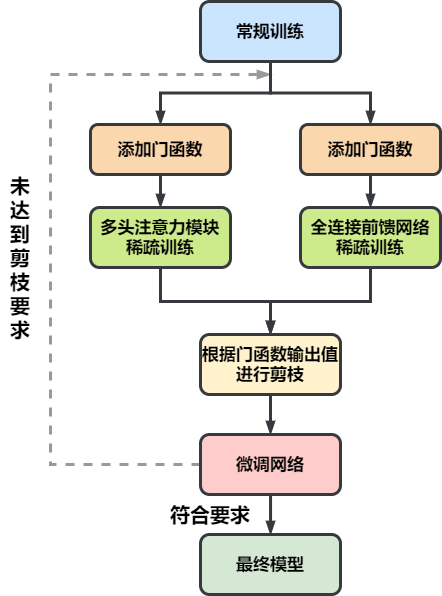

The diagram above was exported from draw.io. Its source (the exported page's mxGraphModel, read from the mxfile embedded in the PNG):
<mxGraphModel dx="1221" dy="645" grid="1" gridSize="10" guides="1" tooltips="1" connect="1" arrows="1" fold="1" page="1" pageScale="1" pageWidth="827" pageHeight="1169" math="0" shadow="0">
  <root>
    <mxCell id="0" />
    <mxCell id="1" parent="0" />
    <mxCell id="J5N4MsNHieRmYnPiJh2D-5" style="edgeStyle=orthogonalEdgeStyle;rounded=0;orthogonalLoop=1;jettySize=auto;html=1;exitX=0.5;exitY=0;exitDx=0;exitDy=0;entryX=0.5;entryY=1;entryDx=0;entryDy=0;fontSize=17;endArrow=none;endFill=0;strokeWidth=3;fontColor=#36393D;strokeColor=#36393D;startArrow=blockThin;startFill=1;" edge="1" parent="1" source="J5N4MsNHieRmYnPiJh2D-6" target="J5N4MsNHieRmYnPiJh2D-13">
      <mxGeometry relative="1" as="geometry" />
    </mxCell>
    <mxCell id="J5N4MsNHieRmYnPiJh2D-6" value="&lt;b style=&quot;font-size: 17px&quot;&gt;&lt;font style=&quot;font-size: 17px&quot;&gt;添加门函数&lt;/font&gt;&lt;/b&gt;" style="rounded=1;whiteSpace=wrap;html=1;strokeWidth=3;fillColor=#fad7ac;fontSize=17;strokeColor=#36393D;" vertex="1" parent="1">
      <mxGeometry x="180" y="300" width="140" height="50" as="geometry" />
    </mxCell>
    <mxCell id="J5N4MsNHieRmYnPiJh2D-26" style="edgeStyle=orthogonalEdgeStyle;rounded=0;orthogonalLoop=1;jettySize=auto;html=1;exitX=0.5;exitY=0;exitDx=0;exitDy=0;entryX=0.5;entryY=1;entryDx=0;entryDy=0;startArrow=blockThin;startFill=1;endArrow=none;endFill=0;fontSize=17;fontColor=#36393D;strokeColor=#36393D;strokeWidth=3;" edge="1" parent="1" source="J5N4MsNHieRmYnPiJh2D-10" target="J5N4MsNHieRmYnPiJh2D-6">
      <mxGeometry relative="1" as="geometry" />
    </mxCell>
    <mxCell id="J5N4MsNHieRmYnPiJh2D-10" value="&lt;b style=&quot;font-size: 17px&quot;&gt;&lt;font style=&quot;font-size: 17px&quot;&gt;多头注意力模块&lt;br&gt;稀疏训练&lt;/font&gt;&lt;/b&gt;" style="rounded=1;whiteSpace=wrap;html=1;strokeWidth=3;fillColor=#cdeb8b;fontSize=17;strokeColor=#36393D;" vertex="1" parent="1">
      <mxGeometry x="180" y="383" width="140" height="60" as="geometry" />
    </mxCell>
    <mxCell id="J5N4MsNHieRmYnPiJh2D-11" style="edgeStyle=orthogonalEdgeStyle;rounded=0;orthogonalLoop=1;jettySize=auto;html=1;exitX=0.5;exitY=1;exitDx=0;exitDy=0;fontSize=17;" edge="1" parent="1" source="J5N4MsNHieRmYnPiJh2D-10" target="J5N4MsNHieRmYnPiJh2D-10">
      <mxGeometry relative="1" as="geometry" />
    </mxCell>
    <mxCell id="J5N4MsNHieRmYnPiJh2D-13" value="&lt;b&gt;常规训练&lt;/b&gt;" style="rounded=1;whiteSpace=wrap;html=1;strokeWidth=3;fillColor=#cce5ff;fontSize=17;strokeColor=#36393D;" vertex="1" parent="1">
      <mxGeometry x="290" y="177" width="140" height="60" as="geometry" />
    </mxCell>
    <mxCell id="J5N4MsNHieRmYnPiJh2D-36" value="" style="edgeStyle=orthogonalEdgeStyle;rounded=0;orthogonalLoop=1;jettySize=auto;html=1;startArrow=blockThin;startFill=1;endArrow=none;endFill=0;fontSize=17;fontColor=#36393D;strokeColor=#36393D;strokeWidth=3;" edge="1" parent="1" source="J5N4MsNHieRmYnPiJh2D-20" target="J5N4MsNHieRmYnPiJh2D-33">
      <mxGeometry relative="1" as="geometry" />
    </mxCell>
    <mxCell id="J5N4MsNHieRmYnPiJh2D-42" style="edgeStyle=orthogonalEdgeStyle;rounded=0;orthogonalLoop=1;jettySize=auto;html=1;startArrow=none;startFill=0;endArrow=blockThin;endFill=1;fontSize=17;fontColor=#36393D;strokeWidth=3;dashed=1;strokeColor=#999999;" edge="1" parent="1" source="J5N4MsNHieRmYnPiJh2D-20">
      <mxGeometry relative="1" as="geometry">
        <mxPoint x="360" y="250" as="targetPoint" />
        <Array as="points">
          <mxPoint x="140" y="640" />
          <mxPoint x="140" y="250" />
        </Array>
      </mxGeometry>
    </mxCell>
    <mxCell id="J5N4MsNHieRmYnPiJh2D-20" value="&lt;b&gt;微调网络&lt;/b&gt;" style="rounded=1;whiteSpace=wrap;html=1;strokeWidth=3;fillColor=#ffcccc;fontSize=17;strokeColor=#36393d;" vertex="1" parent="1">
      <mxGeometry x="290" y="610" width="140" height="60" as="geometry" />
    </mxCell>
    <mxCell id="J5N4MsNHieRmYnPiJh2D-28" style="edgeStyle=orthogonalEdgeStyle;rounded=0;orthogonalLoop=1;jettySize=auto;html=1;exitX=0.5;exitY=0;exitDx=0;exitDy=0;entryX=0.5;entryY=1;entryDx=0;entryDy=0;startArrow=blockThin;startFill=1;endArrow=none;endFill=0;fontSize=17;fontColor=#36393D;strokeColor=#36393D;strokeWidth=3;" edge="1" parent="1" source="J5N4MsNHieRmYnPiJh2D-27" target="J5N4MsNHieRmYnPiJh2D-13">
      <mxGeometry relative="1" as="geometry" />
    </mxCell>
    <mxCell id="J5N4MsNHieRmYnPiJh2D-27" value="&lt;b style=&quot;font-size: 17px&quot;&gt;&lt;font style=&quot;font-size: 17px&quot;&gt;添加门函数&lt;/font&gt;&lt;/b&gt;" style="rounded=1;whiteSpace=wrap;html=1;strokeWidth=3;fillColor=#fad7ac;fontSize=17;strokeColor=#36393D;" vertex="1" parent="1">
      <mxGeometry x="390" y="300" width="140" height="50" as="geometry" />
    </mxCell>
    <mxCell id="J5N4MsNHieRmYnPiJh2D-32" style="edgeStyle=orthogonalEdgeStyle;rounded=0;orthogonalLoop=1;jettySize=auto;html=1;exitX=0.5;exitY=0;exitDx=0;exitDy=0;entryX=0.5;entryY=1;entryDx=0;entryDy=0;startArrow=blockThin;startFill=1;endArrow=none;endFill=0;fontSize=17;fontColor=#36393D;strokeColor=#36393D;strokeWidth=3;" edge="1" parent="1" source="J5N4MsNHieRmYnPiJh2D-29" target="J5N4MsNHieRmYnPiJh2D-27">
      <mxGeometry relative="1" as="geometry" />
    </mxCell>
    <mxCell id="J5N4MsNHieRmYnPiJh2D-35" style="edgeStyle=orthogonalEdgeStyle;rounded=0;orthogonalLoop=1;jettySize=auto;html=1;exitX=0.5;exitY=1;exitDx=0;exitDy=0;entryX=0.5;entryY=0;entryDx=0;entryDy=0;startArrow=none;startFill=0;endArrow=blockThin;endFill=1;fontSize=17;fontColor=#36393D;strokeColor=#36393D;strokeWidth=3;" edge="1" parent="1" source="J5N4MsNHieRmYnPiJh2D-29" target="J5N4MsNHieRmYnPiJh2D-33">
      <mxGeometry relative="1" as="geometry">
        <Array as="points">
          <mxPoint x="460" y="477" />
          <mxPoint x="360" y="477" />
        </Array>
      </mxGeometry>
    </mxCell>
    <mxCell id="J5N4MsNHieRmYnPiJh2D-29" value="&lt;b&gt;全连接前馈网络&lt;br&gt;稀疏训练&lt;/b&gt;" style="rounded=1;whiteSpace=wrap;html=1;strokeWidth=3;fillColor=#cdeb8b;fontSize=17;strokeColor=#36393D;" vertex="1" parent="1">
      <mxGeometry x="390" y="383" width="140" height="60" as="geometry" />
    </mxCell>
    <mxCell id="J5N4MsNHieRmYnPiJh2D-34" style="edgeStyle=orthogonalEdgeStyle;rounded=0;orthogonalLoop=1;jettySize=auto;html=1;exitX=0.5;exitY=0;exitDx=0;exitDy=0;entryX=0.5;entryY=1;entryDx=0;entryDy=0;startArrow=blockThin;startFill=1;endArrow=none;endFill=0;fontSize=17;fontColor=#36393D;strokeColor=#36393D;strokeWidth=3;" edge="1" parent="1" source="J5N4MsNHieRmYnPiJh2D-33" target="J5N4MsNHieRmYnPiJh2D-10">
      <mxGeometry relative="1" as="geometry">
        <Array as="points">
          <mxPoint x="360" y="477" />
          <mxPoint x="250" y="477" />
        </Array>
      </mxGeometry>
    </mxCell>
    <mxCell id="J5N4MsNHieRmYnPiJh2D-33" value="&lt;b style=&quot;font-size: 17px&quot;&gt;&lt;font style=&quot;font-size: 17px&quot;&gt;根据门函数输出值进行剪枝&lt;/font&gt;&lt;/b&gt;" style="rounded=1;whiteSpace=wrap;html=1;strokeWidth=3;fillColor=#fff2cc;fontSize=17;strokeColor=#36393D;" vertex="1" parent="1">
      <mxGeometry x="290" y="510" width="140" height="60" as="geometry" />
    </mxCell>
    <mxCell id="J5N4MsNHieRmYnPiJh2D-40" value="" style="edgeStyle=orthogonalEdgeStyle;rounded=0;orthogonalLoop=1;jettySize=auto;html=1;startArrow=blockThin;startFill=1;endArrow=none;endFill=0;fontSize=17;fontColor=#36393D;strokeColor=#36393D;strokeWidth=3;" edge="1" parent="1" source="J5N4MsNHieRmYnPiJh2D-39" target="J5N4MsNHieRmYnPiJh2D-20">
      <mxGeometry relative="1" as="geometry">
        <Array as="points">
          <mxPoint x="360" y="690" />
          <mxPoint x="360" y="690" />
        </Array>
      </mxGeometry>
    </mxCell>
    <mxCell id="J5N4MsNHieRmYnPiJh2D-39" value="&lt;b&gt;最终模型&lt;/b&gt;" style="rounded=1;whiteSpace=wrap;html=1;strokeWidth=3;fillColor=#d5e8d4;fontSize=17;strokeColor=#36393D;" vertex="1" parent="1">
      <mxGeometry x="290" y="710" width="140" height="60" as="geometry" />
    </mxCell>
    <mxCell id="J5N4MsNHieRmYnPiJh2D-43" value="&lt;b&gt;&lt;font style=&quot;font-size: 20px&quot;&gt;未达到剪枝要求&lt;/font&gt;&lt;/b&gt;" style="text;html=1;strokeColor=none;fillColor=none;align=center;verticalAlign=middle;whiteSpace=wrap;rounded=0;" vertex="1" parent="1">
      <mxGeometry x="90" y="423" width="40" height="20" as="geometry" />
    </mxCell>
    <mxCell id="J5N4MsNHieRmYnPiJh2D-44" value="&lt;b&gt;&lt;font style=&quot;font-size: 20px&quot;&gt;符合要求&lt;/font&gt;&lt;/b&gt;" style="text;html=1;strokeColor=none;fillColor=none;align=center;verticalAlign=middle;whiteSpace=wrap;rounded=0;" vertex="1" parent="1">
      <mxGeometry x="220" y="680" width="160" height="20" as="geometry" />
    </mxCell>
  </root>
</mxGraphModel>